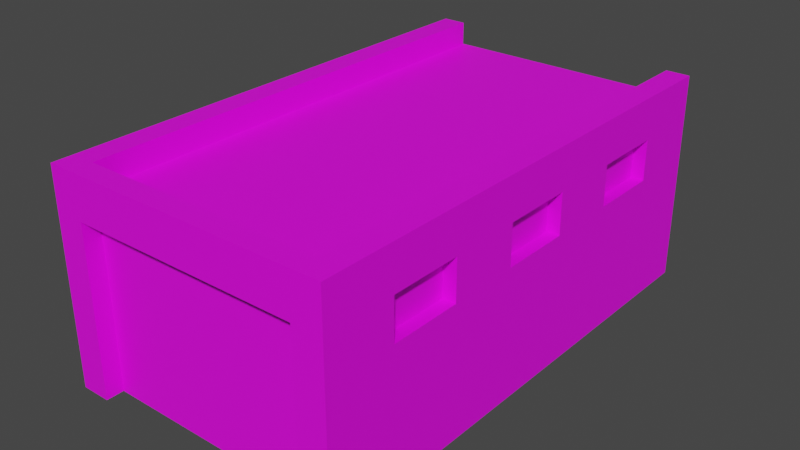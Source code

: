# Source: garage00.blend  (saved by Blender 3.6.11; exported with 4.5.12 LTS)
import bpy
from mathutils import Matrix  # noqa: F401  (used for matrix-valued properties, if any)

bpy.ops.wm.read_factory_settings(use_empty=True)
scene = bpy.context.scene
scene.name = 'Scene'

# ---- images (referenced by path relative to the original .blend; pixels are not part of the script)
import os
ASSET_DIR = os.environ.get("B2B_ASSET_DIR", "")  # directory of the original .blend (textures are referenced by path, not embedded)
HERE = os.path.dirname(os.path.abspath(__file__))  # packed textures are extracted next to this script under _unpacked/

def load_image(name, relpath, width, height, colorspace="sRGB"):
    """Load a texture the original file referenced (path relative to the .blend, or extracted next to this script)."""
    p = next((c for c in (os.path.join(HERE, relpath), os.path.join(ASSET_DIR, relpath)) if relpath and os.path.exists(c)), "")
    if p:
        img = bpy.data.images.load(p, check_existing=True)
        img.name = name
    else:  # same state as the original file: an image datablock whose file is absent (Cycles renders it pink)
        img = bpy.data.images.new(name, width, height)
        img.source = "FILE"
        img.filepath = "//" + (relpath or name)
    img.colorspace_settings.name = colorspace
    return img
img_color = load_image('Color', 'garage00.png', 1024, 1024, 'sRGB')

# ---- materials (node trees are filled in below, after node groups)
mat_garage00 = bpy.data.materials.new('garage00')

# ---- material node trees
mat_garage00.use_nodes = True; mat_garage00.node_tree.nodes.clear()
_N = mat_garage00.node_tree.nodes; _L = mat_garage00.node_tree.links
n0 = _N.new('ShaderNodeBsdfPrincipled'); n0.name = 'Principled BSDF'; n0.location = (10, 300)
n0.distribution = 'GGX'
n0.subsurface_method = 'RANDOM_WALK_SKIN'
n0.inputs[3].default_value = 1.45
n0.inputs[27].default_value = (0.0, 0.0, 0.0, 1.0)
n0.inputs[28].default_value = 1.0
n1 = _N.new('ShaderNodeOutputMaterial'); n1.name = 'Material Output'; n1.location = (300, 300)
n2 = _N.new('ShaderNodeTexImage'); n2.name = 'Image Texture'; n2.location = (-482, 293)
n2.image = img_color
_L.new(n0.outputs[0], n1.inputs[0])
_L.new(n2.outputs[0], n0.inputs[0])
n1.is_active_output = True

# ---- world
world_world = bpy.data.worlds.new('World'); scene.world = world_world
world_world.use_nodes = True; world_world.node_tree.nodes.clear()
_N = world_world.node_tree.nodes; _L = world_world.node_tree.links
n0 = _N.new('ShaderNodeOutputWorld'); n0.name = 'World Output'; n0.location = (300, 300)
n1 = _N.new('ShaderNodeBackground'); n1.name = 'Background'; n1.location = (10, 300)
n1.inputs[0].default_value = (0.05088, 0.05088, 0.05088, 1.0)
_L.new(n1.outputs[0], n0.inputs[0])
n0.is_active_output = True
world_world.color = (0.05088, 0.05088, 0.05088)
world_world.use_sun_shadow = False
world_world.sun_shadow_jitter_overblur = 0.0

# ---- meshes
me_garage00 = bpy.data.meshes.new('garage00')
me_garage00.from_pydata([(2.3, 7.0, 2.0), (2.3, 7.0, -1.0), (2.3, -1.0, 2.0), (2.3, -1.0, -1.0), (-2.3, 7.0, 2.0), (-2.3, 7.0, -1.0), (-2.3, -1.0, 2.0), (-2.3, -1.0, -1.0), (1.917, 7.0, -1.0), (-1.917, 7.0, -1.0), (1.917, -1.0, 2.0), (-1.917, -1.0, 2.0), (-1.825, -1.0, -1.0), (1.825, -1.0, -1.0), (-1.917, 7.0, 2.0), (1.917, 7.0, 2.0), (2.3, 7.0, 1.7), (-2.3, -1.0, 1.7), (2.3, -1.0, 1.7), (-2.3, 7.0, 1.7), (1.825, -1.0, 1.7), (-1.825, -1.0, 1.7), (-1.825, -0.72, -1.0), (1.825, -0.72, -1.0), (1.825, -0.72, 1.7), (-1.825, -0.72, 1.7), (-2.3, 5.857, -1.0), (-2.3, 4.714, -1.0), (-2.3, 3.571, -1.0), (-2.3, 2.429, -1.0), (-2.3, 1.286, -1.0), (-2.3, 0.1429, -1.0), (2.3, 5.857, 2.0), (2.3, 4.714, 2.0), (2.3, 3.571, 2.0), (2.3, 2.429, 2.0), (2.3, 1.286, 2.0), (2.3, 0.1429, 2.0), (-2.3, 0.1429, 2.0), (-2.3, 1.286, 2.0), (-2.3, 2.429, 2.0), (-2.3, 3.571, 2.0), (-2.3, 4.714, 2.0), (-2.3, 5.857, 2.0), (2.3, 0.1429, -1.0), (2.3, 1.286, -1.0), (2.3, 2.429, -1.0), (2.3, 3.571, -1.0), (2.3, 4.714, -1.0), (2.3, 5.857, -1.0), (-1.825, -0.72, 1.7), (1.825, -0.72, 1.7), (-1.825, -0.72, 1.053), (1.825, -0.72, 1.053), (1.825, -0.72, -1.0), (-1.825, -0.72, -1.0), (2.3, 5.857, 1.7), (2.3, 4.714, 1.7), (2.3, 3.571, 1.7), (2.3, 2.429, 1.7), (2.3, 1.286, 1.7), (2.3, 0.1429, 1.7), (-2.3, 0.1429, 1.7), (-2.3, 1.286, 1.7), (-2.3, 2.429, 1.7), (-2.3, 3.571, 1.7), (-2.3, 4.714, 1.7), (-2.3, 5.857, 1.7), (2.3, 7.0, 1.053), (2.3, -1.0, 1.053), (-2.3, 7.0, 1.053), (1.825, -1.0, 1.053), (-1.825, -1.0, 1.053), (-2.3, -1.0, 1.053), (1.825, -0.72, 1.053), (-1.825, -0.72, 1.053), (-2.3, 0.1429, 1.053), (-2.3, 1.286, 1.053), (-2.3, 2.429, 1.053), (-2.3, 3.571, 1.053), (-2.3, 4.714, 1.053), (-2.3, 5.857, 1.053), (2.3, 5.857, 1.053), (2.3, 4.714, 1.053), (2.3, 3.571, 1.053), (2.3, 2.429, 1.053), (2.3, 1.286, 1.053), (2.3, 0.1429, 1.053), (-2.094, 0.1429, 1.053), (-2.094, 0.1429, 1.7), (-2.094, 1.286, 1.7), (-2.094, 1.286, 1.053), (-2.094, 2.429, 1.053), (-2.094, 2.429, 1.7), (-2.094, 3.571, 1.7), (-2.094, 3.571, 1.053), (-2.094, 4.714, 1.053), (-2.094, 4.714, 1.7), (-2.094, 5.857, 1.7), (-2.094, 5.857, 1.053), (2.094, 5.857, 1.053), (2.094, 5.857, 1.7), (2.094, 4.714, 1.7), (2.094, 4.714, 1.053), (2.094, 3.571, 1.053), (2.094, 3.571, 1.7), (2.094, 2.429, 1.7), (2.094, 2.429, 1.053), (2.094, 1.286, 1.053), (2.094, 1.286, 1.7), (2.094, 0.1429, 1.7), (2.094, 0.1429, 1.053), (-1.917, -0.6585, 2.0), (1.917, -0.6585, 2.0), (-1.917, -1.0, 2.371), (-2.3, -1.0, 2.371), (2.3, 0.1429, 2.371), (2.3, -1.0, 2.371), (-2.3, 5.857, 2.371), (-2.3, 7.0, 2.371), (1.917, 7.0, 2.371), (2.3, 7.0, 2.371), (1.917, -1.0, 2.371), (-1.917, 7.0, 2.371), (2.3, 5.857, 2.371), (2.3, 4.714, 2.371), (2.3, 3.571, 2.371), (2.3, 2.429, 2.371), (2.3, 1.286, 2.371), (-2.3, 0.1429, 2.371), (-2.3, 1.286, 2.371), (-2.3, 2.429, 2.371), (-2.3, 3.571, 2.371), (-2.3, 4.714, 2.371), (1.917, -0.6585, 2.371), (-1.917, -0.6585, 2.371)], [], [(21, 11, 6, 17), (67, 43, 4, 19), (61, 37, 2, 18), (18, 2, 10, 20), (20, 10, 11, 21), (71, 20, 24, 74), (69, 18, 20, 71), (14, 15, 0, 16, 68, 1, 8, 9, 5, 70, 19, 4), (87, 61, 18, 69), (81, 67, 19, 70), (72, 21, 17, 73), (72, 12, 22, 75), (20, 21, 25, 24), (73, 17, 62, 76), (77, 63, 64, 78), (79, 65, 66, 80), (68, 16, 56, 82), (83, 57, 58, 84), (85, 59, 60, 86), (14, 112, 113, 15), (4, 43, 118, 119), (16, 0, 32, 56), (56, 32, 33, 57), (57, 33, 34, 58), (58, 34, 35, 59), (59, 35, 36, 60), (60, 36, 37, 61), (54, 53, 51, 50, 52, 55), (17, 6, 38, 62), (62, 38, 39, 63), (63, 39, 40, 64), (64, 40, 41, 65), (65, 41, 42, 66), (66, 42, 43, 67), (36, 35, 127, 128), (45, 86, 87, 44), (46, 85, 86, 45), (47, 84, 85, 46), (48, 83, 84, 47), (49, 82, 83, 48), (1, 68, 82, 49), (27, 80, 81, 26), (28, 79, 80, 27), (29, 78, 79, 28), (30, 77, 78, 29), (31, 76, 77, 30), (7, 73, 76, 31), (21, 72, 75, 25), (12, 72, 73, 7), (26, 81, 70, 5), (44, 87, 69, 3), (3, 69, 71, 13), (13, 71, 74, 23), (88, 89, 90, 91), (62, 89, 88, 76), (63, 90, 89, 62), (77, 91, 90, 63), (76, 88, 91, 77), (92, 93, 94, 95), (64, 93, 92, 78), (65, 94, 93, 64), (79, 95, 94, 65), (78, 92, 95, 79), (96, 97, 98, 99), (66, 97, 96, 80), (67, 98, 97, 66), (81, 99, 98, 67), (80, 96, 99, 81), (100, 101, 102, 103), (56, 101, 100, 82), (57, 102, 101, 56), (83, 103, 102, 57), (82, 100, 103, 83), (104, 105, 106, 107), (58, 105, 104, 84), (59, 106, 105, 58), (85, 107, 106, 59), (84, 104, 107, 85), (108, 109, 110, 111), (60, 109, 108, 86), (61, 110, 109, 60), (87, 111, 110, 61), (86, 108, 111, 87), (120, 134, 122, 117, 116, 128, 127, 126, 125, 124, 121), (113, 112, 135, 134), (118, 133, 132, 131, 130, 129, 115, 114, 135, 123, 119), (134, 135, 114, 122), (37, 36, 128, 116), (0, 15, 120, 121), (38, 6, 115, 129), (14, 4, 119, 123), (39, 38, 129, 130), (32, 0, 121, 124), (40, 39, 130, 131), (33, 32, 124, 125), (6, 11, 114, 115), (41, 40, 131, 132), (112, 14, 123, 135), (10, 2, 117, 122), (34, 33, 125, 126), (2, 37, 116, 117), (42, 41, 132, 133), (15, 113, 134, 120), (11, 10, 122, 114), (35, 34, 126, 127), (43, 42, 133, 118)])
_uv = me_garage00.uv_layers.new(name='UVMap')
_uv.uv.foreach_set('vector', [0.06891, 0.6271, 0.06238, 0.6484, 0.03514, 0.6484, 0.03514, 0.6271, 0.8921, 0.627, 0.8921, 0.6482, 0.9729, 0.6482, 0.9729, 0.627, 0.4882, 0.9137, 0.4882, 0.935, 0.4074, 0.935, 0.4074, 0.9137, 0.3621, 0.6271, 0.3621, 0.6484, 0.3349, 0.6484, 0.3283, 0.6271, 0.3283, 0.6271, 0.3349, 0.6484, 0.06238, 0.6484, 0.06891, 0.6271, 0.2506, 0.8847, 0.2506, 0.9218, 0.2345, 0.9218, 0.2345, 0.8847, 0.3621, 0.581, 0.3621, 0.6271, 0.3283, 0.6271, 0.3283, 0.581, 0.05995, 0.3651, 0.3335, 0.3651, 0.3608, 0.3651, 0.3608, 0.3437, 0.3608, 0.2975, 0.3608, 0.151, 0.3335, 0.151, 0.05995, 0.151, 0.0326, 0.151, 0.0326, 0.2975, 0.0326, 0.3437, 0.0326, 0.3651, 0.4882, 0.868, 0.4882, 0.9137, 0.4074, 0.9137, 0.4074, 0.868, 0.8921, 0.5812, 0.8921, 0.627, 0.9729, 0.627, 0.9729, 0.5812, 0.06891, 0.581, 0.06891, 0.6271, 0.03514, 0.6271, 0.03514, 0.581, 0.009794, 0.8848, 0.009794, 0.7673, 0.02583, 0.7674, 0.02583, 0.8847, 0.2345, 0.9378, 0.02583, 0.9377, 0.02583, 0.9218, 0.2345, 0.9218, 0.4074, 0.5812, 0.4074, 0.627, 0.4882, 0.627, 0.4882, 0.5812, 0.569, 0.5812, 0.569, 0.627, 0.6498, 0.627, 0.6498, 0.5812, 0.7306, 0.5812, 0.7306, 0.627, 0.8113, 0.627, 0.8113, 0.5812, 0.9729, 0.868, 0.9729, 0.9137, 0.8921, 0.9137, 0.8921, 0.868, 0.8113, 0.868, 0.8113, 0.9137, 0.7306, 0.9137, 0.7306, 0.868, 0.6498, 0.868, 0.6498, 0.9137, 0.569, 0.9137, 0.569, 0.868, 0.9468, 0.3771, 0.4556, 0.3771, 0.4556, 0.1313, 0.9468, 0.1313, 0.9729, 0.6482, 0.8921, 0.6482, 0.8921, 0.6744, 0.9729, 0.6744, 0.9729, 0.9137, 0.9729, 0.935, 0.8921, 0.935, 0.8921, 0.9137, 0.8921, 0.9137, 0.8921, 0.935, 0.8113, 0.935, 0.8113, 0.9137, 0.8113, 0.9137, 0.8113, 0.935, 0.7306, 0.935, 0.7306, 0.9137, 0.7306, 0.9137, 0.7306, 0.935, 0.6498, 0.935, 0.6498, 0.9137, 0.6498, 0.9137, 0.6498, 0.935, 0.569, 0.935, 0.569, 0.9137, 0.569, 0.9137, 0.569, 0.935, 0.4882, 0.935, 0.4882, 0.9137, 0.3184, 0.4396, 0.3184, 0.5736, 0.3184, 0.6159, 0.08014, 0.6159, 0.08014, 0.5736, 0.08014, 0.4396, 0.4074, 0.627, 0.4074, 0.6482, 0.4882, 0.6482, 0.4882, 0.627, 0.4882, 0.627, 0.4882, 0.6482, 0.569, 0.6482, 0.569, 0.627, 0.569, 0.627, 0.569, 0.6482, 0.6498, 0.6482, 0.6498, 0.627, 0.6498, 0.627, 0.6498, 0.6482, 0.7306, 0.6482, 0.7306, 0.627, 0.7306, 0.627, 0.7306, 0.6482, 0.8113, 0.6482, 0.8113, 0.627, 0.8113, 0.627, 0.8113, 0.6482, 0.8921, 0.6482, 0.8921, 0.627, 0.569, 0.935, 0.6498, 0.935, 0.6498, 0.9612, 0.569, 0.9612, 0.569, 0.7229, 0.569, 0.868, 0.4882, 0.868, 0.4882, 0.7229, 0.6498, 0.7229, 0.6498, 0.868, 0.569, 0.868, 0.569, 0.7229, 0.7306, 0.7229, 0.7306, 0.868, 0.6498, 0.868, 0.6498, 0.7229, 0.8113, 0.7229, 0.8113, 0.868, 0.7306, 0.868, 0.7306, 0.7229, 0.8921, 0.7229, 0.8921, 0.868, 0.8113, 0.868, 0.8113, 0.7229, 0.9729, 0.7229, 0.9729, 0.868, 0.8921, 0.868, 0.8921, 0.7229, 0.8113, 0.4361, 0.8113, 0.5812, 0.8921, 0.5812, 0.8921, 0.4361, 0.7306, 0.4361, 0.7306, 0.5812, 0.8113, 0.5812, 0.8113, 0.4361, 0.6498, 0.4361, 0.6498, 0.5812, 0.7306, 0.5812, 0.7306, 0.4361, 0.569, 0.4361, 0.569, 0.5812, 0.6498, 0.5812, 0.6498, 0.4361, 0.4882, 0.4361, 0.4882, 0.5812, 0.569, 0.5812, 0.569, 0.4361, 0.4074, 0.4361, 0.4074, 0.5812, 0.4882, 0.5812, 0.4882, 0.4361, 0.009794, 0.9219, 0.009794, 0.8848, 0.02583, 0.8847, 0.02583, 0.9218, 0.06891, 0.4351, 0.06891, 0.581, 0.03514, 0.581, 0.03514, 0.4351, 0.8921, 0.4361, 0.8921, 0.5812, 0.9729, 0.5812, 0.9729, 0.4361, 0.4882, 0.7229, 0.4882, 0.868, 0.4074, 0.868, 0.4074, 0.7229, 0.3621, 0.4351, 0.3621, 0.581, 0.3283, 0.581, 0.3283, 0.4351, 0.2506, 0.7674, 0.2506, 0.8847, 0.2345, 0.8847, 0.2345, 0.7674, 0.3022, 0.9269, 0.3022, 0.9727, 0.383, 0.9727, 0.383, 0.9269, 0.02857, 0.9848, 0.01638, 0.9848, 0.01638, 0.9465, 0.02857, 0.9465, 0.2809, 0.986, 0.2687, 0.986, 0.2687, 0.9184, 0.2809, 0.9184, 0.04963, 0.9465, 0.06181, 0.9465, 0.06181, 0.9848, 0.04963, 0.9848, 0.2687, 0.7411, 0.2809, 0.7411, 0.2809, 0.8087, 0.2687, 0.8087, 0.3025, 0.8509, 0.3025, 0.8967, 0.3833, 0.8967, 0.3833, 0.8509, 0.597, 0.06471, 0.5848, 0.06471, 0.5848, 0.02641, 0.597, 0.02641, 0.8127, 0.006976, 0.8249, 0.006976, 0.8249, 0.07459, 0.8127, 0.07459, 0.618, 0.02641, 0.6302, 0.02641, 0.6302, 0.06471, 0.618, 0.06471, 0.863, 0.07584, 0.8508, 0.07584, 0.8508, 0.008226, 0.863, 0.008226, 0.302, 0.7735, 0.302, 0.8208, 0.3856, 0.8208, 0.3856, 0.7735, 0.1948, 0.9848, 0.1826, 0.9848, 0.1826, 0.9465, 0.1948, 0.9465, 0.7795, 0.006976, 0.7916, 0.006976, 0.7916, 0.07459, 0.7795, 0.07459, 0.2158, 0.9465, 0.228, 0.9465, 0.228, 0.9848, 0.2158, 0.9848, 0.9283, 0.07665, 0.9161, 0.07665, 0.9161, 0.009036, 0.9283, 0.009036, 0.3856, 0.7735, 0.3856, 0.8208, 0.302, 0.8208, 0.302, 0.7735, 0.69, 0.06492, 0.6778, 0.06492, 0.6778, 0.02662, 0.69, 0.02662, 0.9522, 0.07677, 0.94, 0.07677, 0.94, 0.009164, 0.9522, 0.009164, 0.7013, 0.0278, 0.7134, 0.0278, 0.7134, 0.0661, 0.7013, 0.0661, 0.732, 0.006029, 0.7442, 0.006029, 0.7442, 0.07364, 0.732, 0.07364, 0.3833, 0.8509, 0.3833, 0.8967, 0.3025, 0.8967, 0.3025, 0.8509, 0.1615, 0.9848, 0.1493, 0.9848, 0.1493, 0.9465, 0.1615, 0.9465, 0.7677, 0.07461, 0.7555, 0.07461, 0.7555, 0.007005, 0.7677, 0.007005, 0.6513, 0.02641, 0.6634, 0.02641, 0.6634, 0.06471, 0.6513, 0.06471, 0.9616, 0.009228, 0.9737, 0.009228, 0.9737, 0.07684, 0.9616, 0.07684, 0.383, 0.9269, 0.383, 0.9727, 0.3022, 0.9727, 0.3022, 0.9269, 0.09505, 0.9848, 0.08287, 0.9848, 0.08287, 0.9465, 0.09505, 0.9465, 0.884, 0.008226, 0.8962, 0.008226, 0.8962, 0.07584, 0.884, 0.07584, 0.1161, 0.9465, 0.1283, 0.9465, 0.1283, 0.9848, 0.1161, 0.9848, 0.2809, 0.8973, 0.2687, 0.8973, 0.2687, 0.8297, 0.2809, 0.8297, 0.9701, 0.1196, 0.4323, 0.1196, 0.4083, 0.1196, 0.4083, 0.0927, 0.4885, 0.0927, 0.5688, 0.0927, 0.649, 0.0927, 0.7293, 0.0927, 0.8096, 0.0927, 0.8898, 0.0927, 0.9701, 0.0927, 0.3366, 0.1299, 0.1099, 0.1299, 0.1099, 0.108, 0.3366, 0.108, 0.8898, 0.4157, 0.8096, 0.4157, 0.7293, 0.4157, 0.649, 0.4157, 0.5688, 0.4157, 0.4885, 0.4157, 0.4083, 0.4157, 0.4083, 0.3888, 0.4323, 0.3888, 0.9701, 0.3888, 0.9701, 0.4157, 0.4323, 0.1196, 0.4323, 0.3888, 0.4083, 0.3888, 0.4083, 0.1196, 0.4882, 0.935, 0.569, 0.935, 0.569, 0.9612, 0.4882, 0.9612, 0.3608, 0.3651, 0.3335, 0.3651, 0.3335, 0.3916, 0.3608, 0.3916, 0.4882, 0.6482, 0.4074, 0.6482, 0.4074, 0.6744, 0.4882, 0.6744, 0.05995, 0.3651, 0.0326, 0.3651, 0.0326, 0.3916, 0.05995, 0.3916, 0.569, 0.6482, 0.4882, 0.6482, 0.4882, 0.6744, 0.569, 0.6744, 0.8921, 0.935, 0.9729, 0.935, 0.9729, 0.9612, 0.8921, 0.9612, 0.6498, 0.6482, 0.569, 0.6482, 0.569, 0.6744, 0.6498, 0.6744, 0.8113, 0.935, 0.8921, 0.935, 0.8921, 0.9612, 0.8113, 0.9612, 0.03514, 0.6484, 0.06238, 0.6484, 0.06238, 0.6748, 0.03514, 0.6748, 0.7306, 0.6482, 0.6498, 0.6482, 0.6498, 0.6744, 0.7306, 0.6744, 0.5673, 0.03779, 0.1143, 0.03779, 0.1143, 0.01584, 0.5673, 0.01584, 0.3349, 0.6484, 0.3621, 0.6484, 0.3621, 0.6748, 0.3349, 0.6748, 0.7306, 0.935, 0.8113, 0.935, 0.8113, 0.9612, 0.7306, 0.9612, 0.4074, 0.935, 0.4882, 0.935, 0.4882, 0.9612, 0.4074, 0.9612, 0.8113, 0.6482, 0.7306, 0.6482, 0.7306, 0.6744, 0.8113, 0.6744, 0.1143, 0.05884, 0.5673, 0.05884, 0.5673, 0.08078, 0.1143, 0.08078, 0.06238, 0.6484, 0.3349, 0.6484, 0.3349, 0.6748, 0.06238, 0.6748, 0.6498, 0.935, 0.7306, 0.935, 0.7306, 0.9612, 0.6498, 0.9612, 0.8921, 0.6482, 0.8113, 0.6482, 0.8113, 0.6744, 0.8921, 0.6744])
_uv.active_render = True
_uv = me_garage00.uv_layers.new(name='Projected UVs')
_uv.uv.foreach_set('vector', [-1.028, 0.8038, -1.056, 0.8929, -1.17, 0.8929, -1.17, 0.8038, -3.201, 0.8037, -3.201, 0.8926, -3.54, 0.8926, -3.54, 0.8037, 0.5384, 0.8046, 0.5384, 0.8942, 0.197, 0.8929, 0.197, 0.8038, 0.197, 0.8038, 0.197, 0.8929, 0.08308, 0.8929, 0.05578, 0.8038, 0.05578, 0.8038, 0.08308, 0.8929, -1.056, 0.8929, -1.028, 0.8038, 0.05578, 0.6115, 0.05578, 0.8038, -0.02764, 0.8046, -0.02756, 0.6115, 0.197, 0.6115, 0.197, 0.8038, 0.05578, 0.8038, 0.05578, 0.6115, 3.848, 0.8945, 2.701, 0.8944, 2.587, 0.8942, 2.587, 0.8046, 2.587, 0.6112, 2.587, -0.001995, 2.702, -0.002584, 3.848, -0.002543, 3.962, -0.002539, 3.962, 0.6112, 3.962, 0.8048, 3.962, 0.8945, 0.5384, 0.6112, 0.5384, 0.8046, 0.197, 0.8038, 0.197, 0.6115, -3.201, 0.6119, -3.201, 0.8037, -3.54, 0.8037, -3.54, 0.6119, -1.028, 0.6115, -1.028, 0.8038, -1.17, 0.8038, -1.17, 0.6115, -1.028, 0.6115, -1.028, 0.001732, -0.9453, 0.002546, -0.9452, 0.6107, 0.466, 0.5214, 0.4659, 0.7371, 0.4494, 0.7371, 0.4494, 0.5214, -1.17, 0.6115, -1.17, 0.8038, -1.508, 0.8035, -1.508, 0.6117, -1.847, 0.6117, -1.847, 0.8035, -2.185, 0.8036, -2.185, 0.6117, -2.524, 0.6118, -2.524, 0.8036, -2.863, 0.8036, -2.863, 0.6118, 2.587, 0.6112, 2.587, 0.8046, 2.245, 0.8046, 2.245, 0.6112, 1.904, 0.6112, 1.904, 0.8046, 1.563, 0.8046, 1.563, 0.6112, 1.221, 0.6112, 1.221, 0.8046, 0.8798, 0.8046, 0.8798, 0.6112, 1.092, 0.3304, 1.092, 2.089, 0.2122, 2.089, 0.2122, 0.3304, -3.54, 0.8926, -3.201, 0.8926, -3.201, 1.002, -3.54, 1.003, 2.587, 0.8046, 2.587, 0.8942, 2.245, 0.8942, 2.245, 0.8046, 2.245, 0.8046, 2.245, 0.8942, 1.904, 0.8942, 1.904, 0.8046, 1.904, 0.8046, 1.904, 0.8942, 1.563, 0.8942, 1.563, 0.8046, 1.563, 0.8046, 1.563, 0.8942, 1.221, 0.8942, 1.221, 0.8046, 1.221, 0.8046, 1.221, 0.8942, 0.8798, 0.8942, 0.8798, 0.8046, 0.8798, 0.8046, 0.8798, 0.8942, 0.5384, 0.8942, 0.5384, 0.8046, 0.9156, 0.1025, 0.9156, 0.5353, 0.9156, 0.6718, 0.09282, 0.6718, 0.09282, 0.5353, 0.09282, 0.1025, -1.17, 0.8038, -1.17, 0.8929, -1.508, 0.8924, -1.508, 0.8035, -1.508, 0.8035, -1.508, 0.8924, -1.847, 0.8924, -1.847, 0.8035, -1.847, 0.8035, -1.847, 0.8924, -2.185, 0.8924, -2.185, 0.8036, -2.185, 0.8036, -2.185, 0.8924, -2.524, 0.8925, -2.524, 0.8036, -2.524, 0.8036, -2.524, 0.8925, -2.863, 0.8925, -2.863, 0.8036, -2.863, 0.8036, -2.863, 0.8925, -3.201, 0.8926, -3.201, 0.8037, 0.8798, 0.8942, 1.221, 0.8942, 1.221, 1.005, 0.8798, 1.005, 0.8798, -0.001995, 0.8798, 0.6112, 0.5384, 0.6112, 0.5384, -0.001995, 1.221, -0.001995, 1.221, 0.6112, 0.8798, 0.6112, 0.8798, -0.001995, 1.563, -0.001995, 1.563, 0.6112, 1.221, 0.6112, 1.221, -0.001995, 1.904, -0.001995, 1.904, 0.6112, 1.563, 0.6112, 1.563, -0.001995, 2.245, -0.001995, 2.245, 0.6112, 1.904, 0.6112, 1.904, -0.001995, 2.587, -0.001995, 2.587, 0.6112, 2.245, 0.6112, 2.245, -0.001995, -2.863, 0.003693, -2.863, 0.6118, -3.201, 0.6119, -3.201, 0.003735, -2.524, 0.003652, -2.524, 0.6118, -2.863, 0.6118, -2.863, 0.003693, -2.185, 0.003611, -2.185, 0.6117, -2.524, 0.6118, -2.524, 0.003652, -1.847, 0.003569, -1.847, 0.6117, -2.185, 0.6117, -2.185, 0.003611, -1.508, 0.003528, -1.508, 0.6117, -1.847, 0.6117, -1.847, 0.003569, -1.17, 0.001732, -1.17, 0.6115, -1.508, 0.6117, -1.508, 0.003528, -1.028, 0.8038, -1.028, 0.6115, -0.9452, 0.6107, -0.9452, 0.8027, -1.028, 0.001732, -1.028, 0.6115, -1.17, 0.6115, -1.17, 0.001732, -3.201, 0.003735, -3.201, 0.6119, -3.54, 0.6119, -3.54, 0.003776, 0.5384, -0.001995, 0.5384, 0.6112, 0.197, 0.6115, 0.197, 0.001732, 0.197, 0.001732, 0.197, 0.6115, 0.05578, 0.6115, 0.05578, 0.001732, 0.05578, 0.001732, 0.05578, 0.6115, -0.02756, 0.6115, -0.02765, 0.0009093, 0.4487, 0.6544, 0.4487, 0.8144, 0.138, 0.8144, 0.138, 0.6544, 0.6004, 0.8047, 0.5386, 0.8047, 0.5386, 0.6106, 0.6004, 0.6106, 0.5074, 0.7498, 0.4952, 0.7498, 0.4952, 0.6822, 0.5074, 0.6822, 0.8182, 0.6115, 0.8795, 0.6115, 0.8795, 0.8042, 0.8182, 0.8042, 0.4952, 0.5048, 0.5074, 0.5048, 0.5074, 0.5725, 0.4952, 0.5725, 0.4539, 0.05946, 0.4539, 0.2618, 0.1233, 0.2618, 0.1233, 0.05946, 0.6002, 0.8049, 0.5385, 0.8049, 0.5385, 0.6111, 0.6002, 0.6111, 0.7965, 0.5733, 0.8087, 0.5733, 0.8087, 0.6409, 0.7965, 0.6409, 0.8178, 0.6112, 0.8794, 0.6112, 0.8794, 0.8049, 0.8178, 0.8049, 0.7755, 0.5523, 0.7633, 0.5523, 0.7633, 0.4846, 0.7755, 0.4846, 0.4539, 0.05946, 0.4539, 0.2618, 0.1233, 0.2618, 0.1233, 0.05946, 0.6003, 0.8045, 0.5387, 0.8045, 0.5387, 0.6109, 0.6003, 0.6109, 0.7633, 0.5733, 0.7755, 0.5733, 0.7755, 0.6409, 0.7633, 0.6409, 0.8177, 0.6108, 0.8794, 0.6108, 0.8794, 0.8047, 0.8177, 0.8047, 0.7755, 0.7296, 0.7633, 0.7296, 0.7633, 0.662, 0.7755, 0.662, 0.854, 0.05854, 0.854, 0.2629, 0.5238, 0.2629, 0.5238, 0.05854, 4.28, 1.063, 4.218, 1.063, 4.218, 0.8672, 4.28, 0.8672, 0.8087, 0.7296, 0.7965, 0.7296, 0.7965, 0.662, 0.8087, 0.662, 4.388, 0.4133, 4.45, 0.4133, 4.45, 0.6094, 4.388, 0.6094, 0.7633, 0.7506, 0.7755, 0.7506, 0.7755, 0.8182, 0.7633, 0.8182, 0.4568, 0.06717, 0.4568, 0.2592, 0.1179, 0.2592, 0.1179, 0.06717, 0.8797, 0.805, 0.8181, 0.805, 0.8181, 0.6111, 0.8797, 0.6111, 0.8087, 0.8182, 0.7965, 0.8182, 0.7965, 0.7506, 0.8087, 0.7506, 0.5383, 0.6111, 0.5998, 0.6111, 0.5998, 0.8046, 0.5383, 0.8046, 0.8297, 0.7216, 0.8419, 0.7216, 0.8419, 0.7892, 0.8297, 0.7892, 0.4487, 0.6544, 0.4487, 0.8144, 0.138, 0.8144, 0.138, 0.6544, 0.8797, 0.8049, 0.818, 0.8049, 0.818, 0.6111, 0.8797, 0.6111, 0.7965, 0.4846, 0.8087, 0.4846, 0.8087, 0.5523, 0.7965, 0.5523, 0.5383, 0.6111, 0.5998, 0.6111, 0.5998, 0.8044, 0.5383, 0.8044, 0.5074, 0.6611, 0.4952, 0.6611, 0.4952, 0.5935, 0.5074, 0.5935, 0.2061, 0.3086, 0.2061, 2.123, 0.2061, 2.204, 0.1152, 2.204, 0.1152, 1.933, 0.1152, 1.662, 0.1152, 1.392, 0.1152, 1.121, 0.1152, 0.8501, 0.1152, 0.5793, 0.1152, 0.3086, 1.564, 1.008, 0.343, 1.008, 0.343, 0.8901, 1.564, 0.8901, 1.204, 0.579, 1.204, 0.8497, 1.204, 1.12, 1.205, 1.391, 1.205, 1.662, 1.205, 1.933, 1.205, 2.203, 1.114, 2.204, 1.114, 2.123, 1.113, 0.3083, 1.204, 0.3082, 0.2061, 2.123, 1.114, 2.123, 1.114, 2.204, 0.2061, 2.204, 0.5384, 0.8942, 0.8798, 0.8942, 0.8798, 1.005, 0.5384, 1.005, 2.587, 0.8942, 2.701, 0.8944, 2.701, 1.005, 2.587, 1.005, -1.508, 0.8924, -1.17, 0.8929, -1.17, 1.003, -1.508, 1.002, 3.848, 0.8945, 3.962, 0.8945, 3.962, 1.005, 3.848, 1.005, -1.847, 0.8924, -1.508, 0.8924, -1.508, 1.002, -1.847, 1.002, 2.245, 0.8942, 2.587, 0.8942, 2.587, 1.005, 2.245, 1.005, -2.185, 0.8924, -1.847, 0.8924, -1.847, 1.002, -2.185, 1.002, 1.904, 0.8942, 2.245, 0.8942, 2.245, 1.005, 1.904, 1.005, -1.17, 0.8929, -1.056, 0.8929, -1.056, 1.003, -1.17, 1.003, -2.524, 0.8925, -2.185, 0.8924, -2.185, 1.002, -2.524, 1.002, 0.343, 1.008, -1.94, 1.004, -1.94, 0.8938, 0.343, 0.8901, 0.08308, 0.8929, 0.197, 0.8929, 0.197, 1.003, 0.08308, 1.003, 1.563, 0.8942, 1.904, 0.8942, 1.904, 1.005, 1.563, 1.005, 0.197, 0.8929, 0.5384, 0.8942, 0.5384, 1.005, 0.197, 1.003, -2.863, 0.8925, -2.524, 0.8925, -2.524, 1.002, -2.863, 1.002, 3.847, 1.005, 1.564, 1.008, 1.564, 0.8901, 3.847, 0.8946, -1.056, 0.8929, 0.08308, 0.8929, 0.08308, 1.003, -1.056, 1.003, 1.221, 0.8942, 1.563, 0.8942, 1.563, 1.005, 1.221, 1.005, -3.201, 0.8926, -2.863, 0.8925, -2.863, 1.002, -3.201, 1.002])
me_garage00.materials.append(mat_garage00)
me_garage00.use_mirror_vertex_groups = False
me_garage00.update()

# ---- objects
ob_garage00 = bpy.data.objects.new('garage00', me_garage00)

# ---- transforms, parenting, visibility, modifiers, constraints
ob_garage00.location = (0.0, 0.0, 1.0)
ob_garage00.lock_rotations_4d = False
ob_garage00.empty_display_type = 'ARROWS'
ob_garage00.lineart.crease_threshold = 0.0

# ---- collection membership
scene.collection.objects.link(ob_garage00)

# ---- scene / render settings (as saved in the file)
scene.frame_start = 1; scene.frame_end = 250; scene.frame_set(1)
scene.render.engine = 'CYCLES'
scene.cycles.sampling_pattern = 'TABULATED_SOBOL'
scene.cycles.bake_type = 'DIFFUSE'
scene.view_settings.view_transform = 'Filmic'
bpy.context.view_layer.update()

# ---- added for rendering (the .blend has no active camera and no usable light): camera, sun
cam_auto = bpy.data.cameras.new('AutoCamera')
cam_auto.lens = 50.0
cam_auto.sensor_width = 36.0
cam_auto.clip_end = 1000.0
ob_auto_camera = bpy.data.objects.new('AutoCamera', cam_auto)
scene.collection.objects.link(ob_auto_camera)
ob_auto_camera.location = (9.08998, -7.90798, 8.95745)
ob_auto_camera.rotation_euler = (1.09748, -7.21219e-08, 0.694738)
scene.camera = ob_auto_camera
light_auto_sun = bpy.data.lights.new('AutoSun', 'SUN')
light_auto_sun.energy = 3.0
light_auto_sun.angle = 0.0523599
ob_auto_sun = bpy.data.objects.new('AutoSun', light_auto_sun)
scene.collection.objects.link(ob_auto_sun)
ob_auto_sun.rotation_euler = (0.872665, 0.174533, 0.523599)
bpy.context.view_layer.update()
